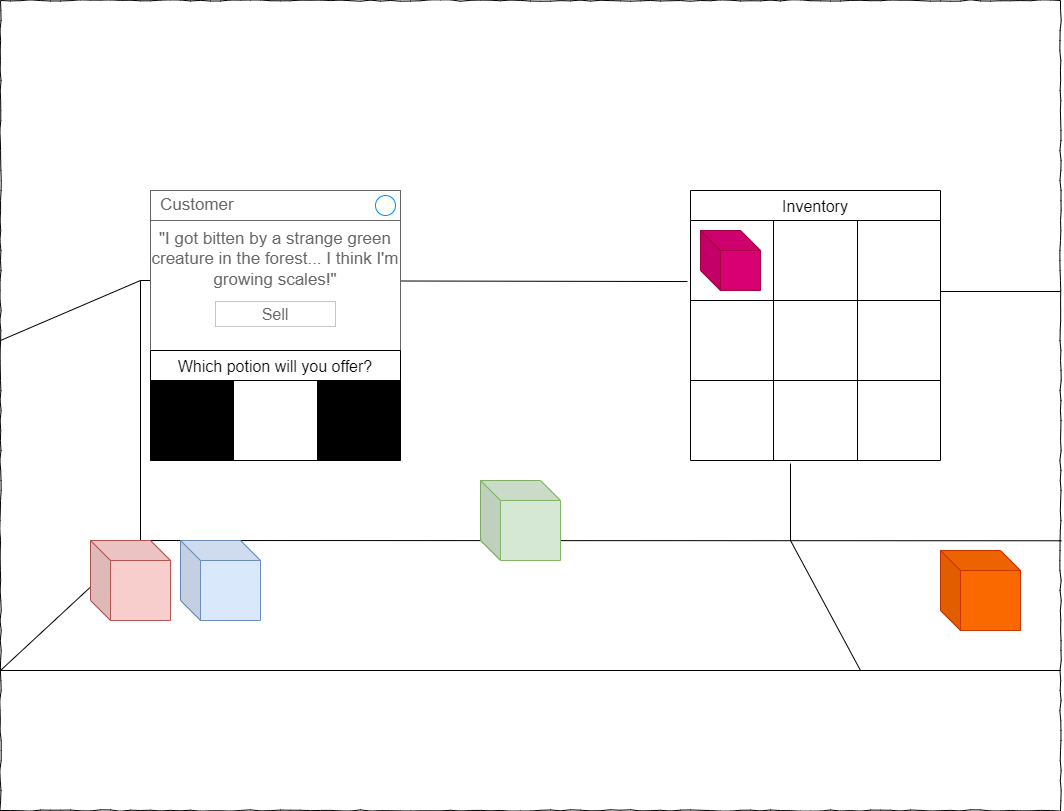

The diagram above was exported from draw.io. Its source (the exported page's mxGraphModel, read from the mxfile embedded in the PNG):
<mxGraphModel dx="1422" dy="829" grid="1" gridSize="10" guides="1" tooltips="1" connect="1" arrows="1" fold="1" page="1" pageScale="1" pageWidth="1100" pageHeight="850" background="none" math="0" shadow="0">
  <root>
    <mxCell id="0" />
    <mxCell id="1" parent="0" />
    <mxCell id="677b7b8949515195-1" value="" style="whiteSpace=wrap;html=1;rounded=0;shadow=0;labelBackgroundColor=none;strokeColor=#000000;strokeWidth=1;fillColor=none;fontFamily=Verdana;fontSize=12;fontColor=#000000;align=center;comic=1;" parent="1" vertex="1">
      <mxGeometry x="20" y="20" width="1060" height="810" as="geometry" />
    </mxCell>
    <mxCell id="4Q_4An0YlGyGXWKVLPmh-30" value="Inventory" style="shape=table;startSize=30;container=1;collapsible=0;childLayout=tableLayout;strokeColor=default;fontSize=16;" parent="1" vertex="1">
      <mxGeometry x="710" y="210" width="250" height="270" as="geometry" />
    </mxCell>
    <mxCell id="4Q_4An0YlGyGXWKVLPmh-31" value="" style="shape=tableRow;horizontal=0;startSize=0;swimlaneHead=0;swimlaneBody=0;strokeColor=inherit;top=0;left=0;bottom=0;right=0;collapsible=0;dropTarget=0;fillColor=none;points=[[0,0.5],[1,0.5]];portConstraint=eastwest;fontSize=16;" parent="4Q_4An0YlGyGXWKVLPmh-30" vertex="1">
      <mxGeometry y="30" width="250" height="80" as="geometry" />
    </mxCell>
    <mxCell id="4Q_4An0YlGyGXWKVLPmh-32" value="" style="shape=partialRectangle;html=1;whiteSpace=wrap;connectable=0;strokeColor=inherit;overflow=hidden;fillColor=none;top=0;left=0;bottom=0;right=0;pointerEvents=1;fontSize=16;" parent="4Q_4An0YlGyGXWKVLPmh-31" vertex="1">
      <mxGeometry width="83" height="80" as="geometry">
        <mxRectangle width="83" height="80" as="alternateBounds" />
      </mxGeometry>
    </mxCell>
    <mxCell id="4Q_4An0YlGyGXWKVLPmh-33" value="" style="shape=partialRectangle;html=1;whiteSpace=wrap;connectable=0;strokeColor=inherit;overflow=hidden;fillColor=none;top=0;left=0;bottom=0;right=0;pointerEvents=1;fontSize=16;" parent="4Q_4An0YlGyGXWKVLPmh-31" vertex="1">
      <mxGeometry x="83" width="84" height="80" as="geometry">
        <mxRectangle width="84" height="80" as="alternateBounds" />
      </mxGeometry>
    </mxCell>
    <mxCell id="4Q_4An0YlGyGXWKVLPmh-34" value="" style="shape=partialRectangle;html=1;whiteSpace=wrap;connectable=0;strokeColor=inherit;overflow=hidden;fillColor=none;top=0;left=0;bottom=0;right=0;pointerEvents=1;fontSize=16;" parent="4Q_4An0YlGyGXWKVLPmh-31" vertex="1">
      <mxGeometry x="167" width="83" height="80" as="geometry">
        <mxRectangle width="83" height="80" as="alternateBounds" />
      </mxGeometry>
    </mxCell>
    <mxCell id="4Q_4An0YlGyGXWKVLPmh-35" style="shape=tableRow;horizontal=0;startSize=0;swimlaneHead=0;swimlaneBody=0;strokeColor=inherit;top=0;left=0;bottom=0;right=0;collapsible=0;dropTarget=0;fillColor=none;points=[[0,0.5],[1,0.5]];portConstraint=eastwest;fontSize=16;" parent="4Q_4An0YlGyGXWKVLPmh-30" vertex="1">
      <mxGeometry y="110" width="250" height="80" as="geometry" />
    </mxCell>
    <mxCell id="4Q_4An0YlGyGXWKVLPmh-36" style="shape=partialRectangle;html=1;whiteSpace=wrap;connectable=0;strokeColor=inherit;overflow=hidden;fillColor=none;top=0;left=0;bottom=0;right=0;pointerEvents=1;fontSize=16;" parent="4Q_4An0YlGyGXWKVLPmh-35" vertex="1">
      <mxGeometry width="83" height="80" as="geometry">
        <mxRectangle width="83" height="80" as="alternateBounds" />
      </mxGeometry>
    </mxCell>
    <mxCell id="4Q_4An0YlGyGXWKVLPmh-37" style="shape=partialRectangle;html=1;whiteSpace=wrap;connectable=0;strokeColor=inherit;overflow=hidden;fillColor=none;top=0;left=0;bottom=0;right=0;pointerEvents=1;fontSize=16;" parent="4Q_4An0YlGyGXWKVLPmh-35" vertex="1">
      <mxGeometry x="83" width="84" height="80" as="geometry">
        <mxRectangle width="84" height="80" as="alternateBounds" />
      </mxGeometry>
    </mxCell>
    <mxCell id="4Q_4An0YlGyGXWKVLPmh-38" style="shape=partialRectangle;html=1;whiteSpace=wrap;connectable=0;strokeColor=inherit;overflow=hidden;fillColor=none;top=0;left=0;bottom=0;right=0;pointerEvents=1;fontSize=16;" parent="4Q_4An0YlGyGXWKVLPmh-35" vertex="1">
      <mxGeometry x="167" width="83" height="80" as="geometry">
        <mxRectangle width="83" height="80" as="alternateBounds" />
      </mxGeometry>
    </mxCell>
    <mxCell id="4Q_4An0YlGyGXWKVLPmh-39" style="shape=tableRow;horizontal=0;startSize=0;swimlaneHead=0;swimlaneBody=0;strokeColor=inherit;top=0;left=0;bottom=0;right=0;collapsible=0;dropTarget=0;fillColor=none;points=[[0,0.5],[1,0.5]];portConstraint=eastwest;fontSize=16;" parent="4Q_4An0YlGyGXWKVLPmh-30" vertex="1">
      <mxGeometry y="190" width="250" height="80" as="geometry" />
    </mxCell>
    <mxCell id="4Q_4An0YlGyGXWKVLPmh-40" style="shape=partialRectangle;html=1;whiteSpace=wrap;connectable=0;strokeColor=inherit;overflow=hidden;fillColor=none;top=0;left=0;bottom=0;right=0;pointerEvents=1;fontSize=16;" parent="4Q_4An0YlGyGXWKVLPmh-39" vertex="1">
      <mxGeometry width="83" height="80" as="geometry">
        <mxRectangle width="83" height="80" as="alternateBounds" />
      </mxGeometry>
    </mxCell>
    <mxCell id="4Q_4An0YlGyGXWKVLPmh-41" style="shape=partialRectangle;html=1;whiteSpace=wrap;connectable=0;strokeColor=inherit;overflow=hidden;fillColor=none;top=0;left=0;bottom=0;right=0;pointerEvents=1;fontSize=16;" parent="4Q_4An0YlGyGXWKVLPmh-39" vertex="1">
      <mxGeometry x="83" width="84" height="80" as="geometry">
        <mxRectangle width="84" height="80" as="alternateBounds" />
      </mxGeometry>
    </mxCell>
    <mxCell id="4Q_4An0YlGyGXWKVLPmh-42" style="shape=partialRectangle;html=1;whiteSpace=wrap;connectable=0;strokeColor=inherit;overflow=hidden;fillColor=none;top=0;left=0;bottom=0;right=0;pointerEvents=1;fontSize=16;" parent="4Q_4An0YlGyGXWKVLPmh-39" vertex="1">
      <mxGeometry x="167" width="83" height="80" as="geometry">
        <mxRectangle width="83" height="80" as="alternateBounds" />
      </mxGeometry>
    </mxCell>
    <mxCell id="gBUR-F1FtjLeRcrd6eLH-1" value="" style="endArrow=none;html=1;rounded=0;entryX=0.132;entryY=0.667;entryDx=0;entryDy=0;entryPerimeter=0;" parent="1" target="677b7b8949515195-1" edge="1">
      <mxGeometry width="50" height="50" relative="1" as="geometry">
        <mxPoint x="20" y="690" as="sourcePoint" />
        <mxPoint x="70" y="570" as="targetPoint" />
      </mxGeometry>
    </mxCell>
    <mxCell id="gBUR-F1FtjLeRcrd6eLH-4" value="" style="endArrow=none;html=1;rounded=0;entryX=1.001;entryY=0.667;entryDx=0;entryDy=0;entryPerimeter=0;" parent="1" target="677b7b8949515195-1" edge="1">
      <mxGeometry width="50" height="50" relative="1" as="geometry">
        <mxPoint x="160" y="560" as="sourcePoint" />
        <mxPoint x="570" y="400" as="targetPoint" />
      </mxGeometry>
    </mxCell>
    <mxCell id="gBUR-F1FtjLeRcrd6eLH-5" value="" style="endArrow=none;html=1;rounded=0;entryX=1.001;entryY=0.667;entryDx=0;entryDy=0;entryPerimeter=0;" parent="1" edge="1">
      <mxGeometry width="50" height="50" relative="1" as="geometry">
        <mxPoint x="20" y="690" as="sourcePoint" />
        <mxPoint x="1080" y="690" as="targetPoint" />
      </mxGeometry>
    </mxCell>
    <mxCell id="gBUR-F1FtjLeRcrd6eLH-6" value="" style="endArrow=none;html=1;rounded=0;entryX=0.132;entryY=0.667;entryDx=0;entryDy=0;entryPerimeter=0;" parent="1" edge="1">
      <mxGeometry width="50" height="50" relative="1" as="geometry">
        <mxPoint x="20" y="360" as="sourcePoint" />
        <mxPoint x="160" y="300" as="targetPoint" />
      </mxGeometry>
    </mxCell>
    <mxCell id="gBUR-F1FtjLeRcrd6eLH-7" value="" style="endArrow=none;html=1;rounded=0;" parent="1" edge="1">
      <mxGeometry width="50" height="50" relative="1" as="geometry">
        <mxPoint x="160" y="560" as="sourcePoint" />
        <mxPoint x="160" y="300" as="targetPoint" />
      </mxGeometry>
    </mxCell>
    <mxCell id="gBUR-F1FtjLeRcrd6eLH-8" value="" style="endArrow=none;html=1;rounded=0;entryX=-0.012;entryY=0.763;entryDx=0;entryDy=0;entryPerimeter=0;" parent="1" target="4Q_4An0YlGyGXWKVLPmh-31" edge="1">
      <mxGeometry width="50" height="50" relative="1" as="geometry">
        <mxPoint x="160" y="300" as="sourcePoint" />
        <mxPoint x="570" y="400" as="targetPoint" />
      </mxGeometry>
    </mxCell>
    <mxCell id="gBUR-F1FtjLeRcrd6eLH-9" value="" style="shape=cube;whiteSpace=wrap;html=1;boundedLbl=1;backgroundOutline=1;darkOpacity=0.05;darkOpacity2=0.1;fillColor=#f8cecc;strokeColor=#b85450;" parent="1" vertex="1">
      <mxGeometry x="110" y="560" width="80" height="80" as="geometry" />
    </mxCell>
    <mxCell id="gBUR-F1FtjLeRcrd6eLH-10" value="" style="shape=cube;whiteSpace=wrap;html=1;boundedLbl=1;backgroundOutline=1;darkOpacity=0.05;darkOpacity2=0.1;fillColor=#dae8fc;strokeColor=#6c8ebf;" parent="1" vertex="1">
      <mxGeometry x="200" y="560" width="80" height="80" as="geometry" />
    </mxCell>
    <mxCell id="gBUR-F1FtjLeRcrd6eLH-11" value="" style="shape=cube;whiteSpace=wrap;html=1;boundedLbl=1;backgroundOutline=1;darkOpacity=0.05;darkOpacity2=0.1;fillColor=#d5e8d4;strokeColor=#82b366;" parent="1" vertex="1">
      <mxGeometry x="500" y="500" width="80" height="80" as="geometry" />
    </mxCell>
    <mxCell id="gBUR-F1FtjLeRcrd6eLH-12" value="" style="endArrow=none;html=1;rounded=0;entryX=0.4;entryY=1.038;entryDx=0;entryDy=0;entryPerimeter=0;" parent="1" target="4Q_4An0YlGyGXWKVLPmh-39" edge="1">
      <mxGeometry width="50" height="50" relative="1" as="geometry">
        <mxPoint x="810" y="560" as="sourcePoint" />
        <mxPoint x="800" y="300" as="targetPoint" />
      </mxGeometry>
    </mxCell>
    <mxCell id="gBUR-F1FtjLeRcrd6eLH-13" value="" style="endArrow=none;html=1;rounded=0;" parent="1" edge="1">
      <mxGeometry width="50" height="50" relative="1" as="geometry">
        <mxPoint x="880" y="690" as="sourcePoint" />
        <mxPoint x="810" y="560" as="targetPoint" />
      </mxGeometry>
    </mxCell>
    <mxCell id="gBUR-F1FtjLeRcrd6eLH-15" value="" style="shape=cube;whiteSpace=wrap;html=1;boundedLbl=1;backgroundOutline=1;darkOpacity=0.05;darkOpacity2=0.1;fillColor=#fa6800;strokeColor=#C73500;fontColor=#000000;" parent="1" vertex="1">
      <mxGeometry x="960" y="570" width="80" height="80" as="geometry" />
    </mxCell>
    <mxCell id="4Q_4An0YlGyGXWKVLPmh-43" value="" style="endArrow=none;html=1;rounded=0;" parent="1" edge="1">
      <mxGeometry width="50" height="50" relative="1" as="geometry">
        <mxPoint x="960" y="311" as="sourcePoint" />
        <mxPoint x="1080" y="311" as="targetPoint" />
      </mxGeometry>
    </mxCell>
    <mxCell id="k07NY73X0u3xnpYRY29A-1" value="" style="shape=cube;whiteSpace=wrap;html=1;boundedLbl=1;backgroundOutline=1;darkOpacity=0.05;darkOpacity2=0.1;fillColor=#d80073;strokeColor=#A50040;fontColor=#ffffff;" parent="1" vertex="1">
      <mxGeometry x="720" y="250" width="60" height="60" as="geometry" />
    </mxCell>
    <mxCell id="bAcomUo5MVFyyi9kk67X-1" value="&quot;I got bitten by a strange green creature in the forest... I think I'm growing scales!&quot;" style="strokeWidth=1;shadow=0;dashed=0;align=center;html=1;shape=mxgraph.mockup.containers.rrect;rSize=0;strokeColor=#666666;fontColor=#666666;fontSize=17;verticalAlign=top;whiteSpace=wrap;fillColor=#ffffff;spacingTop=32;" parent="1" vertex="1">
      <mxGeometry x="170" y="210" width="250" height="160" as="geometry" />
    </mxCell>
    <mxCell id="bAcomUo5MVFyyi9kk67X-2" value="Customer" style="strokeWidth=1;shadow=0;dashed=0;align=center;html=1;shape=mxgraph.mockup.containers.rrect;rSize=0;fontSize=17;fontColor=#666666;strokeColor=#666666;align=left;spacingLeft=8;fillColor=#ffffff;resizeWidth=1;whiteSpace=wrap;" parent="bAcomUo5MVFyyi9kk67X-1" vertex="1">
      <mxGeometry width="250" height="30" relative="1" as="geometry" />
    </mxCell>
    <mxCell id="bAcomUo5MVFyyi9kk67X-3" value="" style="shape=ellipse;strokeColor=#008cff;resizable=0;fillColor=none;html=1;" parent="bAcomUo5MVFyyi9kk67X-2" vertex="1">
      <mxGeometry x="1" y="0.5" width="20" height="20" relative="1" as="geometry">
        <mxPoint x="-25" y="-10" as="offset" />
      </mxGeometry>
    </mxCell>
    <mxCell id="bAcomUo5MVFyyi9kk67X-4" value="Sell" style="strokeWidth=1;shadow=0;dashed=0;align=center;html=1;shape=mxgraph.mockup.containers.rrect;rSize=0;fontSize=16;fontColor=#666666;strokeColor=#c4c4c4;resizable=0;whiteSpace=wrap;fillColor=#ffffff;" parent="bAcomUo5MVFyyi9kk67X-1" vertex="1">
      <mxGeometry x="0.5" y="1" width="120" height="25" relative="1" as="geometry">
        <mxPoint x="-60" y="-49" as="offset" />
      </mxGeometry>
    </mxCell>
    <mxCell id="bAcomUo5MVFyyi9kk67X-5" value="Which potion will you offer?" style="shape=table;startSize=30;container=1;collapsible=0;childLayout=tableLayout;strokeColor=default;fontSize=16;" parent="1" vertex="1">
      <mxGeometry x="170" y="370" width="250" height="110" as="geometry" />
    </mxCell>
    <mxCell id="bAcomUo5MVFyyi9kk67X-6" value="" style="shape=tableRow;horizontal=0;startSize=0;swimlaneHead=0;swimlaneBody=0;strokeColor=inherit;top=0;left=0;bottom=0;right=0;collapsible=0;dropTarget=0;fillColor=none;points=[[0,0.5],[1,0.5]];portConstraint=eastwest;fontSize=16;" parent="bAcomUo5MVFyyi9kk67X-5" vertex="1">
      <mxGeometry y="30" width="250" height="80" as="geometry" />
    </mxCell>
    <mxCell id="bAcomUo5MVFyyi9kk67X-7" value="" style="shape=partialRectangle;html=1;whiteSpace=wrap;connectable=0;overflow=hidden;top=0;left=0;bottom=0;right=0;pointerEvents=1;fontSize=16;fillColor=#000000;strokeColor=#666666;gradientColor=none;" parent="bAcomUo5MVFyyi9kk67X-6" vertex="1">
      <mxGeometry width="83" height="80" as="geometry">
        <mxRectangle width="83" height="80" as="alternateBounds" />
      </mxGeometry>
    </mxCell>
    <mxCell id="bAcomUo5MVFyyi9kk67X-8" value="" style="shape=partialRectangle;html=1;whiteSpace=wrap;connectable=0;strokeColor=inherit;overflow=hidden;fillColor=none;top=0;left=0;bottom=0;right=0;pointerEvents=1;fontSize=16;" parent="bAcomUo5MVFyyi9kk67X-6" vertex="1">
      <mxGeometry x="83" width="84" height="80" as="geometry">
        <mxRectangle width="84" height="80" as="alternateBounds" />
      </mxGeometry>
    </mxCell>
    <mxCell id="bAcomUo5MVFyyi9kk67X-9" value="" style="shape=partialRectangle;html=1;whiteSpace=wrap;connectable=0;overflow=hidden;top=0;left=0;bottom=0;right=0;pointerEvents=1;fontSize=16;fillColor=#000000;strokeColor=#666666;gradientColor=none;" parent="bAcomUo5MVFyyi9kk67X-6" vertex="1">
      <mxGeometry x="167" width="83" height="80" as="geometry">
        <mxRectangle width="83" height="80" as="alternateBounds" />
      </mxGeometry>
    </mxCell>
  </root>
</mxGraphModel>